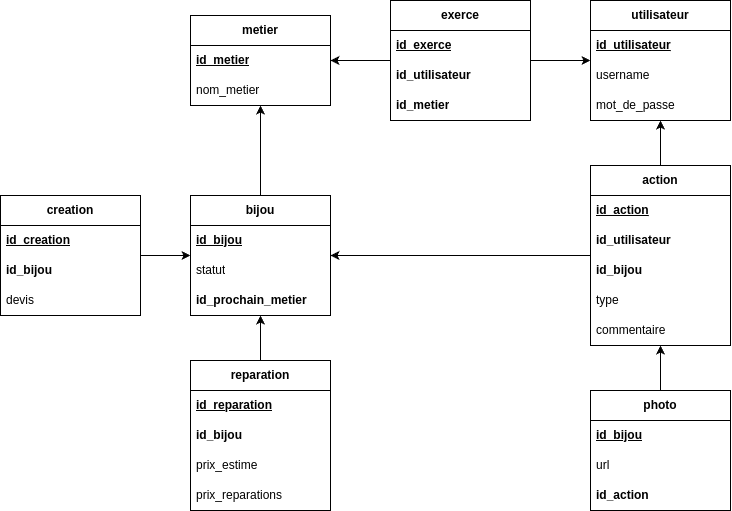

The diagram above was exported from draw.io. Its source (the exported page's mxGraphModel, read from the mxfile embedded in the PNG):
<mxGraphModel dx="1953" dy="642" grid="1" gridSize="10" guides="1" tooltips="1" connect="1" arrows="1" fold="1" page="1" pageScale="1" pageWidth="850" pageHeight="1100" math="0" shadow="0">
  <root>
    <mxCell id="0" />
    <mxCell id="1" parent="0" />
    <mxCell id="oT5PmeYchfdDWC1Inmzd-1" value="bijou" style="swimlane;fontStyle=1;childLayout=stackLayout;horizontal=1;startSize=30;horizontalStack=0;resizeParent=1;resizeParentMax=0;resizeLast=0;collapsible=1;marginBottom=0;whiteSpace=wrap;html=1;" vertex="1" parent="1">
      <mxGeometry x="150" y="335" width="140" height="120" as="geometry" />
    </mxCell>
    <mxCell id="oT5PmeYchfdDWC1Inmzd-2" value="id_bijou" style="text;strokeColor=none;fillColor=none;align=left;verticalAlign=middle;spacingLeft=4;spacingRight=4;overflow=hidden;points=[[0,0.5],[1,0.5]];portConstraint=eastwest;rotatable=0;whiteSpace=wrap;html=1;fontStyle=5" vertex="1" parent="oT5PmeYchfdDWC1Inmzd-1">
      <mxGeometry y="30" width="140" height="30" as="geometry" />
    </mxCell>
    <mxCell id="oT5PmeYchfdDWC1Inmzd-4" value="statut" style="text;strokeColor=none;fillColor=none;align=left;verticalAlign=middle;spacingLeft=4;spacingRight=4;overflow=hidden;points=[[0,0.5],[1,0.5]];portConstraint=eastwest;rotatable=0;whiteSpace=wrap;html=1;" vertex="1" parent="oT5PmeYchfdDWC1Inmzd-1">
      <mxGeometry y="60" width="140" height="30" as="geometry" />
    </mxCell>
    <mxCell id="oT5PmeYchfdDWC1Inmzd-42" value="id_prochain_metier" style="text;strokeColor=none;fillColor=none;align=left;verticalAlign=middle;spacingLeft=4;spacingRight=4;overflow=hidden;points=[[0,0.5],[1,0.5]];portConstraint=eastwest;rotatable=0;whiteSpace=wrap;html=1;fontStyle=1" vertex="1" parent="oT5PmeYchfdDWC1Inmzd-1">
      <mxGeometry y="90" width="140" height="30" as="geometry" />
    </mxCell>
    <mxCell id="oT5PmeYchfdDWC1Inmzd-10" value="creation" style="swimlane;fontStyle=1;childLayout=stackLayout;horizontal=1;startSize=30;horizontalStack=0;resizeParent=1;resizeParentMax=0;resizeLast=0;collapsible=1;marginBottom=0;whiteSpace=wrap;html=1;" vertex="1" parent="1">
      <mxGeometry x="-40" y="335" width="140" height="120" as="geometry" />
    </mxCell>
    <mxCell id="oT5PmeYchfdDWC1Inmzd-11" value="id_creation" style="text;strokeColor=none;fillColor=none;align=left;verticalAlign=middle;spacingLeft=4;spacingRight=4;overflow=hidden;points=[[0,0.5],[1,0.5]];portConstraint=eastwest;rotatable=0;whiteSpace=wrap;html=1;fontStyle=5" vertex="1" parent="oT5PmeYchfdDWC1Inmzd-10">
      <mxGeometry y="30" width="140" height="30" as="geometry" />
    </mxCell>
    <mxCell id="oT5PmeYchfdDWC1Inmzd-20" value="id_bijou" style="text;strokeColor=none;fillColor=none;align=left;verticalAlign=middle;spacingLeft=4;spacingRight=4;overflow=hidden;points=[[0,0.5],[1,0.5]];portConstraint=eastwest;rotatable=0;whiteSpace=wrap;html=1;fontStyle=1" vertex="1" parent="oT5PmeYchfdDWC1Inmzd-10">
      <mxGeometry y="60" width="140" height="30" as="geometry" />
    </mxCell>
    <mxCell id="oT5PmeYchfdDWC1Inmzd-13" value="devis" style="text;strokeColor=none;fillColor=none;align=left;verticalAlign=middle;spacingLeft=4;spacingRight=4;overflow=hidden;points=[[0,0.5],[1,0.5]];portConstraint=eastwest;rotatable=0;whiteSpace=wrap;html=1;" vertex="1" parent="oT5PmeYchfdDWC1Inmzd-10">
      <mxGeometry y="90" width="140" height="30" as="geometry" />
    </mxCell>
    <mxCell id="oT5PmeYchfdDWC1Inmzd-14" value="reparation" style="swimlane;fontStyle=1;childLayout=stackLayout;horizontal=1;startSize=30;horizontalStack=0;resizeParent=1;resizeParentMax=0;resizeLast=0;collapsible=1;marginBottom=0;whiteSpace=wrap;html=1;" vertex="1" parent="1">
      <mxGeometry x="150" y="500" width="140" height="150" as="geometry" />
    </mxCell>
    <mxCell id="oT5PmeYchfdDWC1Inmzd-15" value="id_reparation" style="text;strokeColor=none;fillColor=none;align=left;verticalAlign=middle;spacingLeft=4;spacingRight=4;overflow=hidden;points=[[0,0.5],[1,0.5]];portConstraint=eastwest;rotatable=0;whiteSpace=wrap;html=1;fontStyle=5" vertex="1" parent="oT5PmeYchfdDWC1Inmzd-14">
      <mxGeometry y="30" width="140" height="30" as="geometry" />
    </mxCell>
    <mxCell id="oT5PmeYchfdDWC1Inmzd-21" value="id_bijou" style="text;strokeColor=none;fillColor=none;align=left;verticalAlign=middle;spacingLeft=4;spacingRight=4;overflow=hidden;points=[[0,0.5],[1,0.5]];portConstraint=eastwest;rotatable=0;whiteSpace=wrap;html=1;fontStyle=1" vertex="1" parent="oT5PmeYchfdDWC1Inmzd-14">
      <mxGeometry y="60" width="140" height="30" as="geometry" />
    </mxCell>
    <mxCell id="oT5PmeYchfdDWC1Inmzd-17" value="prix_estime" style="text;strokeColor=none;fillColor=none;align=left;verticalAlign=middle;spacingLeft=4;spacingRight=4;overflow=hidden;points=[[0,0.5],[1,0.5]];portConstraint=eastwest;rotatable=0;whiteSpace=wrap;html=1;" vertex="1" parent="oT5PmeYchfdDWC1Inmzd-14">
      <mxGeometry y="90" width="140" height="30" as="geometry" />
    </mxCell>
    <mxCell id="oT5PmeYchfdDWC1Inmzd-22" value="prix_reparations" style="text;strokeColor=none;fillColor=none;align=left;verticalAlign=middle;spacingLeft=4;spacingRight=4;overflow=hidden;points=[[0,0.5],[1,0.5]];portConstraint=eastwest;rotatable=0;whiteSpace=wrap;html=1;" vertex="1" parent="oT5PmeYchfdDWC1Inmzd-14">
      <mxGeometry y="120" width="140" height="30" as="geometry" />
    </mxCell>
    <mxCell id="oT5PmeYchfdDWC1Inmzd-18" value="" style="endArrow=classic;html=1;rounded=0;endFill=1;" edge="1" parent="1" source="oT5PmeYchfdDWC1Inmzd-10" target="oT5PmeYchfdDWC1Inmzd-1">
      <mxGeometry width="50" height="50" relative="1" as="geometry">
        <mxPoint x="250" y="550" as="sourcePoint" />
        <mxPoint x="300" y="500" as="targetPoint" />
      </mxGeometry>
    </mxCell>
    <mxCell id="oT5PmeYchfdDWC1Inmzd-19" value="" style="endArrow=none;html=1;rounded=0;startArrow=classic;startFill=1;" edge="1" parent="1" source="oT5PmeYchfdDWC1Inmzd-1" target="oT5PmeYchfdDWC1Inmzd-14">
      <mxGeometry width="50" height="50" relative="1" as="geometry">
        <mxPoint x="250" y="550" as="sourcePoint" />
        <mxPoint x="300" y="500" as="targetPoint" />
      </mxGeometry>
    </mxCell>
    <mxCell id="oT5PmeYchfdDWC1Inmzd-23" value="utilisateur" style="swimlane;fontStyle=1;childLayout=stackLayout;horizontal=1;startSize=30;horizontalStack=0;resizeParent=1;resizeParentMax=0;resizeLast=0;collapsible=1;marginBottom=0;whiteSpace=wrap;html=1;" vertex="1" parent="1">
      <mxGeometry x="550" y="140" width="140" height="120" as="geometry" />
    </mxCell>
    <mxCell id="oT5PmeYchfdDWC1Inmzd-24" value="id_utilisateur" style="text;strokeColor=none;fillColor=none;align=left;verticalAlign=middle;spacingLeft=4;spacingRight=4;overflow=hidden;points=[[0,0.5],[1,0.5]];portConstraint=eastwest;rotatable=0;whiteSpace=wrap;html=1;fontStyle=5" vertex="1" parent="oT5PmeYchfdDWC1Inmzd-23">
      <mxGeometry y="30" width="140" height="30" as="geometry" />
    </mxCell>
    <mxCell id="oT5PmeYchfdDWC1Inmzd-25" value="username" style="text;strokeColor=none;fillColor=none;align=left;verticalAlign=middle;spacingLeft=4;spacingRight=4;overflow=hidden;points=[[0,0.5],[1,0.5]];portConstraint=eastwest;rotatable=0;whiteSpace=wrap;html=1;" vertex="1" parent="oT5PmeYchfdDWC1Inmzd-23">
      <mxGeometry y="60" width="140" height="30" as="geometry" />
    </mxCell>
    <mxCell id="oT5PmeYchfdDWC1Inmzd-26" value="mot_de_passe" style="text;strokeColor=none;fillColor=none;align=left;verticalAlign=middle;spacingLeft=4;spacingRight=4;overflow=hidden;points=[[0,0.5],[1,0.5]];portConstraint=eastwest;rotatable=0;whiteSpace=wrap;html=1;" vertex="1" parent="oT5PmeYchfdDWC1Inmzd-23">
      <mxGeometry y="90" width="140" height="30" as="geometry" />
    </mxCell>
    <mxCell id="oT5PmeYchfdDWC1Inmzd-27" value="metier" style="swimlane;fontStyle=1;childLayout=stackLayout;horizontal=1;startSize=30;horizontalStack=0;resizeParent=1;resizeParentMax=0;resizeLast=0;collapsible=1;marginBottom=0;whiteSpace=wrap;html=1;" vertex="1" parent="1">
      <mxGeometry x="150" y="155" width="140" height="90" as="geometry" />
    </mxCell>
    <mxCell id="oT5PmeYchfdDWC1Inmzd-28" value="id_metier" style="text;strokeColor=none;fillColor=none;align=left;verticalAlign=middle;spacingLeft=4;spacingRight=4;overflow=hidden;points=[[0,0.5],[1,0.5]];portConstraint=eastwest;rotatable=0;whiteSpace=wrap;html=1;fontStyle=5" vertex="1" parent="oT5PmeYchfdDWC1Inmzd-27">
      <mxGeometry y="30" width="140" height="30" as="geometry" />
    </mxCell>
    <mxCell id="oT5PmeYchfdDWC1Inmzd-29" value="nom_metier" style="text;strokeColor=none;fillColor=none;align=left;verticalAlign=middle;spacingLeft=4;spacingRight=4;overflow=hidden;points=[[0,0.5],[1,0.5]];portConstraint=eastwest;rotatable=0;whiteSpace=wrap;html=1;" vertex="1" parent="oT5PmeYchfdDWC1Inmzd-27">
      <mxGeometry y="60" width="140" height="30" as="geometry" />
    </mxCell>
    <mxCell id="oT5PmeYchfdDWC1Inmzd-32" value="exerce" style="swimlane;fontStyle=1;childLayout=stackLayout;horizontal=1;startSize=30;horizontalStack=0;resizeParent=1;resizeParentMax=0;resizeLast=0;collapsible=1;marginBottom=0;whiteSpace=wrap;html=1;" vertex="1" parent="1">
      <mxGeometry x="350" y="140" width="140" height="120" as="geometry" />
    </mxCell>
    <mxCell id="oT5PmeYchfdDWC1Inmzd-61" value="id_exerce" style="text;strokeColor=none;fillColor=none;align=left;verticalAlign=middle;spacingLeft=4;spacingRight=4;overflow=hidden;points=[[0,0.5],[1,0.5]];portConstraint=eastwest;rotatable=0;whiteSpace=wrap;html=1;fontStyle=5" vertex="1" parent="oT5PmeYchfdDWC1Inmzd-32">
      <mxGeometry y="30" width="140" height="30" as="geometry" />
    </mxCell>
    <mxCell id="oT5PmeYchfdDWC1Inmzd-35" value="id_utilisateur" style="text;strokeColor=none;fillColor=none;align=left;verticalAlign=middle;spacingLeft=4;spacingRight=4;overflow=hidden;points=[[0,0.5],[1,0.5]];portConstraint=eastwest;rotatable=0;whiteSpace=wrap;html=1;fontStyle=1" vertex="1" parent="oT5PmeYchfdDWC1Inmzd-32">
      <mxGeometry y="60" width="140" height="30" as="geometry" />
    </mxCell>
    <mxCell id="oT5PmeYchfdDWC1Inmzd-38" value="id_metier" style="text;strokeColor=none;fillColor=none;align=left;verticalAlign=middle;spacingLeft=4;spacingRight=4;overflow=hidden;points=[[0,0.5],[1,0.5]];portConstraint=eastwest;rotatable=0;whiteSpace=wrap;html=1;fontStyle=1" vertex="1" parent="oT5PmeYchfdDWC1Inmzd-32">
      <mxGeometry y="90" width="140" height="30" as="geometry" />
    </mxCell>
    <mxCell id="oT5PmeYchfdDWC1Inmzd-40" value="" style="endArrow=classic;html=1;rounded=0;" edge="1" parent="1" source="oT5PmeYchfdDWC1Inmzd-32" target="oT5PmeYchfdDWC1Inmzd-23">
      <mxGeometry width="50" height="50" relative="1" as="geometry">
        <mxPoint x="570" y="375" as="sourcePoint" />
        <mxPoint x="620" y="325" as="targetPoint" />
      </mxGeometry>
    </mxCell>
    <mxCell id="oT5PmeYchfdDWC1Inmzd-41" value="" style="endArrow=classic;html=1;rounded=0;" edge="1" parent="1" source="oT5PmeYchfdDWC1Inmzd-32" target="oT5PmeYchfdDWC1Inmzd-27">
      <mxGeometry width="50" height="50" relative="1" as="geometry">
        <mxPoint x="570" y="375" as="sourcePoint" />
        <mxPoint x="620" y="325" as="targetPoint" />
      </mxGeometry>
    </mxCell>
    <mxCell id="oT5PmeYchfdDWC1Inmzd-43" value="action" style="swimlane;fontStyle=1;childLayout=stackLayout;horizontal=1;startSize=30;horizontalStack=0;resizeParent=1;resizeParentMax=0;resizeLast=0;collapsible=1;marginBottom=0;whiteSpace=wrap;html=1;" vertex="1" parent="1">
      <mxGeometry x="550" y="305" width="140" height="180" as="geometry" />
    </mxCell>
    <mxCell id="oT5PmeYchfdDWC1Inmzd-44" value="id_action" style="text;strokeColor=none;fillColor=none;align=left;verticalAlign=middle;spacingLeft=4;spacingRight=4;overflow=hidden;points=[[0,0.5],[1,0.5]];portConstraint=eastwest;rotatable=0;whiteSpace=wrap;html=1;fontStyle=5" vertex="1" parent="oT5PmeYchfdDWC1Inmzd-43">
      <mxGeometry y="30" width="140" height="30" as="geometry" />
    </mxCell>
    <mxCell id="oT5PmeYchfdDWC1Inmzd-48" value="id_utilisateur" style="text;strokeColor=none;fillColor=none;align=left;verticalAlign=middle;spacingLeft=4;spacingRight=4;overflow=hidden;points=[[0,0.5],[1,0.5]];portConstraint=eastwest;rotatable=0;whiteSpace=wrap;html=1;fontStyle=1" vertex="1" parent="oT5PmeYchfdDWC1Inmzd-43">
      <mxGeometry y="60" width="140" height="30" as="geometry" />
    </mxCell>
    <mxCell id="oT5PmeYchfdDWC1Inmzd-58" value="id_bijou" style="text;strokeColor=none;fillColor=none;align=left;verticalAlign=middle;spacingLeft=4;spacingRight=4;overflow=hidden;points=[[0,0.5],[1,0.5]];portConstraint=eastwest;rotatable=0;whiteSpace=wrap;html=1;fontStyle=1" vertex="1" parent="oT5PmeYchfdDWC1Inmzd-43">
      <mxGeometry y="90" width="140" height="30" as="geometry" />
    </mxCell>
    <mxCell id="oT5PmeYchfdDWC1Inmzd-45" value="type" style="text;strokeColor=none;fillColor=none;align=left;verticalAlign=middle;spacingLeft=4;spacingRight=4;overflow=hidden;points=[[0,0.5],[1,0.5]];portConstraint=eastwest;rotatable=0;whiteSpace=wrap;html=1;" vertex="1" parent="oT5PmeYchfdDWC1Inmzd-43">
      <mxGeometry y="120" width="140" height="30" as="geometry" />
    </mxCell>
    <mxCell id="oT5PmeYchfdDWC1Inmzd-46" value="commentaire" style="text;strokeColor=none;fillColor=none;align=left;verticalAlign=middle;spacingLeft=4;spacingRight=4;overflow=hidden;points=[[0,0.5],[1,0.5]];portConstraint=eastwest;rotatable=0;whiteSpace=wrap;html=1;" vertex="1" parent="oT5PmeYchfdDWC1Inmzd-43">
      <mxGeometry y="150" width="140" height="30" as="geometry" />
    </mxCell>
    <mxCell id="oT5PmeYchfdDWC1Inmzd-49" value="" style="endArrow=classic;html=1;rounded=0;" edge="1" parent="1" source="oT5PmeYchfdDWC1Inmzd-43" target="oT5PmeYchfdDWC1Inmzd-23">
      <mxGeometry width="50" height="50" relative="1" as="geometry">
        <mxPoint x="450" y="470" as="sourcePoint" />
        <mxPoint x="490" y="330" as="targetPoint" />
      </mxGeometry>
    </mxCell>
    <mxCell id="oT5PmeYchfdDWC1Inmzd-50" value="" style="endArrow=classic;html=1;rounded=0;" edge="1" parent="1" source="oT5PmeYchfdDWC1Inmzd-43" target="oT5PmeYchfdDWC1Inmzd-1">
      <mxGeometry width="50" height="50" relative="1" as="geometry">
        <mxPoint x="450" y="470" as="sourcePoint" />
        <mxPoint x="500" y="420" as="targetPoint" />
      </mxGeometry>
    </mxCell>
    <mxCell id="oT5PmeYchfdDWC1Inmzd-51" value="photo" style="swimlane;fontStyle=1;childLayout=stackLayout;horizontal=1;startSize=30;horizontalStack=0;resizeParent=1;resizeParentMax=0;resizeLast=0;collapsible=1;marginBottom=0;whiteSpace=wrap;html=1;" vertex="1" parent="1">
      <mxGeometry x="550" y="530" width="140" height="120" as="geometry" />
    </mxCell>
    <mxCell id="oT5PmeYchfdDWC1Inmzd-52" value="id_bijou" style="text;strokeColor=none;fillColor=none;align=left;verticalAlign=middle;spacingLeft=4;spacingRight=4;overflow=hidden;points=[[0,0.5],[1,0.5]];portConstraint=eastwest;rotatable=0;whiteSpace=wrap;html=1;fontStyle=5" vertex="1" parent="oT5PmeYchfdDWC1Inmzd-51">
      <mxGeometry y="30" width="140" height="30" as="geometry" />
    </mxCell>
    <mxCell id="oT5PmeYchfdDWC1Inmzd-53" value="url" style="text;strokeColor=none;fillColor=none;align=left;verticalAlign=middle;spacingLeft=4;spacingRight=4;overflow=hidden;points=[[0,0.5],[1,0.5]];portConstraint=eastwest;rotatable=0;whiteSpace=wrap;html=1;" vertex="1" parent="oT5PmeYchfdDWC1Inmzd-51">
      <mxGeometry y="60" width="140" height="30" as="geometry" />
    </mxCell>
    <mxCell id="oT5PmeYchfdDWC1Inmzd-57" value="id_action" style="text;strokeColor=none;fillColor=none;align=left;verticalAlign=middle;spacingLeft=4;spacingRight=4;overflow=hidden;points=[[0,0.5],[1,0.5]];portConstraint=eastwest;rotatable=0;whiteSpace=wrap;html=1;fontStyle=1" vertex="1" parent="oT5PmeYchfdDWC1Inmzd-51">
      <mxGeometry y="90" width="140" height="30" as="geometry" />
    </mxCell>
    <mxCell id="oT5PmeYchfdDWC1Inmzd-59" value="" style="endArrow=classic;html=1;rounded=0;" edge="1" parent="1" source="oT5PmeYchfdDWC1Inmzd-51" target="oT5PmeYchfdDWC1Inmzd-43">
      <mxGeometry width="50" height="50" relative="1" as="geometry">
        <mxPoint x="520" y="530" as="sourcePoint" />
        <mxPoint x="570" y="480" as="targetPoint" />
      </mxGeometry>
    </mxCell>
    <mxCell id="oT5PmeYchfdDWC1Inmzd-60" value="" style="endArrow=classic;html=1;rounded=0;" edge="1" parent="1" source="oT5PmeYchfdDWC1Inmzd-1" target="oT5PmeYchfdDWC1Inmzd-27">
      <mxGeometry width="50" height="50" relative="1" as="geometry">
        <mxPoint x="360" y="460" as="sourcePoint" />
        <mxPoint x="410" y="410" as="targetPoint" />
      </mxGeometry>
    </mxCell>
  </root>
</mxGraphModel>